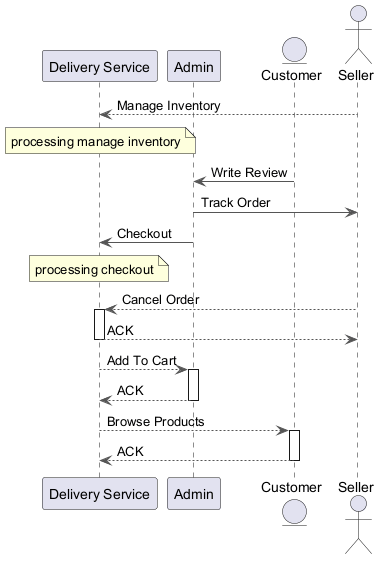

The diagram above was rendered by PlantUML. Its source (embedded in the PNG):
@startuml
skinparam backgroundColor #FFFFFF
skinparam classBackgroundColor #F3E5F5
skinparam classBorderColor #6A1B9A
skinparam ArrowColor #555555
participant "Delivery Service" as DS
participant "Admin" as A
entity "Customer" as C
actor "Seller" as S
S --> DS : Manage Inventory
note over DS : processing manage inventory
C -> A : Write Review
A -> S : Track Order
A -> DS : Checkout
note over DS : processing checkout
S --> DS : Cancel Order
activate DS
DS --> S : ACK
deactivate DS
DS --> A : Add To Cart
activate A
A --> DS : ACK
deactivate A
DS --> C : Browse Products
activate C
C --> DS : ACK
deactivate C
@enduml